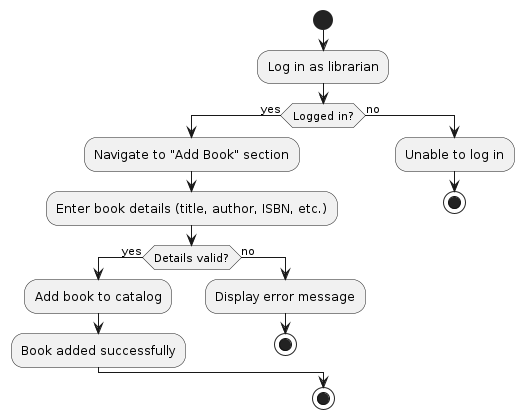

The diagram above was rendered by PlantUML. Its source (embedded in the PNG):
@startuml DetailedActivityDiagram002AddBook
|Librarian|
start
:Log in as librarian;
if (Logged in?) then (yes)
  :Navigate to "Add Book" section;
  :Enter book details (title, author, ISBN, etc.);
  if (Details valid?) then (yes)
    :Add book to catalog;
    |Librarian|
    :Book added successfully;
  else (no)
    |Librarian|
    :Display error message;
    |Librarian|
    stop
  endif
else (no)
  |Librarian|
  :Unable to log in;
  |Librarian|
  stop
endif
|Librarian|
stop
@enduml